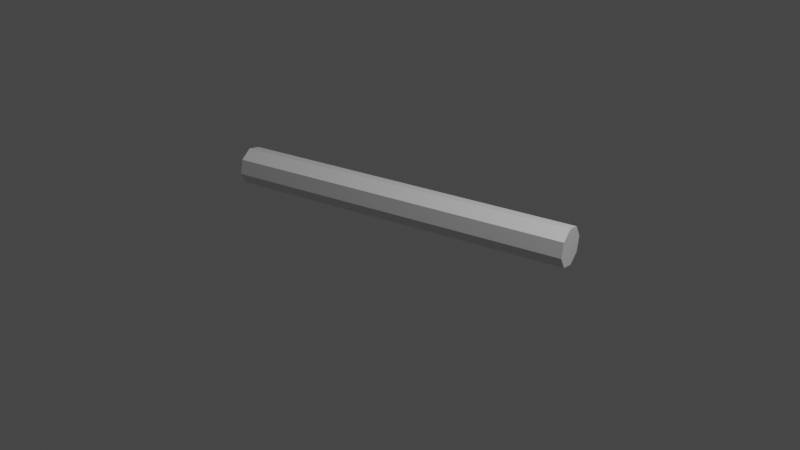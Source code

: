 # Source: wood.blend  (saved by Blender 2.82.7; exported with 4.5.12 LTS)
import bpy
from mathutils import Matrix  # noqa: F401  (used for matrix-valued properties, if any)

bpy.ops.wm.read_factory_settings(use_empty=True)
scene = bpy.context.scene
scene.name = 'Scene'

# ---- collections
col_collection = bpy.data.collections.new('Collection'); scene.collection.children.link(col_collection)

# ---- images (referenced by path relative to the original .blend; pixels are not part of the script)
import os
ASSET_DIR = os.environ.get("B2B_ASSET_DIR", "")  # directory of the original .blend (textures are referenced by path, not embedded)
HERE = os.path.dirname(os.path.abspath(__file__))  # packed textures are extracted next to this script under _unpacked/

def load_image(name, relpath, width, height, colorspace="sRGB"):
    """Load a texture the original file referenced (path relative to the .blend, or extracted next to this script)."""
    p = next((c for c in (os.path.join(HERE, relpath), os.path.join(ASSET_DIR, relpath)) if relpath and os.path.exists(c)), "")
    if p:
        img = bpy.data.images.load(p, check_existing=True)
        img.name = name
    else:  # same state as the original file: an image datablock whose file is absent (Cycles renders it pink)
        img = bpy.data.images.new(name, width, height)
        img.source = "FILE"
        img.filepath = "//" + (relpath or name)
    img.colorspace_settings.name = colorspace
    return img
img_material_001_roughness = load_image('Material.001 Roughness', 'Material.png', 1024, 1024, 'Non-Color')

# ---- materials (node trees are filled in below, after node groups)
mat_material_001 = bpy.data.materials.new('Material.001')
mat_material_001.use_transparent_shadow = False

# ---- material node trees
mat_material_001.use_nodes = True; mat_material_001.node_tree.nodes.clear()
_N = mat_material_001.node_tree.nodes; _L = mat_material_001.node_tree.links
n0 = _N.new('ShaderNodeOutputMaterial'); n0.name = '材质输出'; n0.location = (300, 300)
n1 = _N.new('ShaderNodeBsdfPrincipled'); n1.name = '原理化BSDF'; n1.location = (10, 300)
n1.distribution = 'GGX'
n1.subsurface_method = 'BURLEY'
n1.inputs[3].default_value = 1.45
n1.inputs[27].default_value = (0.0, 0.0, 0.0, 1.0)
n1.inputs[28].default_value = 1.0
n2 = _N.new('ShaderNodeTexImage'); n2.name = '图像纹理'; n2.location = (-280, 140)
n2.image = img_material_001_roughness
_L.new(n1.outputs[0], n0.inputs[0])
_L.new(n2.outputs[0], n1.inputs[2])
n0.is_active_output = True

# ---- world
world_world = bpy.data.worlds.new('World'); scene.world = world_world
world_world.use_nodes = True; world_world.node_tree.nodes.clear()
_N = world_world.node_tree.nodes; _L = world_world.node_tree.links
n0 = _N.new('ShaderNodeOutputWorld'); n0.name = 'World Output'; n0.location = (300, 300)
n1 = _N.new('ShaderNodeBackground'); n1.name = 'Background'; n1.location = (10, 300)
n1.inputs[0].default_value = (0.05088, 0.05088, 0.05088, 1.0)
_L.new(n1.outputs[0], n0.inputs[0])
n0.is_active_output = True
world_world.color = (0.05088, 0.05088, 0.05088)
world_world.use_sun_shadow = False
world_world.sun_shadow_jitter_overblur = 0.0

# ---- cameras
cam_camera = bpy.data.cameras.new('Camera')
cam_camera.clip_end = 100.0
cam_camera.ortho_scale = 7.314

# ---- lights
light_light = bpy.data.lights.new('Light', 'POINT')
light_light.transmission_factor = 0.0
light_light.energy = 1000.0
light_light.shadow_soft_size = 0.1
light_light.shadow_maximum_resolution = 0.006
light_light.use_absolute_resolution = True

# ---- meshes
me_x = bpy.data.meshes.new('柱体')
me_x.from_pydata([(0.0, 1.0, -1.0), (0.0, 1.0, 1.0), (0.7071, 0.7071, -1.0), (0.7071, 0.7071, 1.0), (1.0, 7.55e-08, -1.0), (1.0, 7.55e-08, 1.0), (0.7071, -0.7071, -1.0), (0.7071, -0.7071, 1.0), (-3.258e-07, -1.0, -1.0), (-3.258e-07, -1.0, 1.0), (-0.7071, -0.7071, -1.0), (-0.7071, -0.7071, 1.0), (-1.0, 9.656e-07, -1.0), (-1.0, 9.656e-07, 1.0), (-0.7071, 0.7071, -1.0), (-0.7071, 0.7071, 1.0)], [], [(14, 15, 1, 0), (0, 1, 3, 2), (2, 3, 5, 4), (6, 7, 9, 8), (8, 9, 11, 10), (10, 11, 13, 12), (1, 15, 13, 11, 9, 7, 5, 3), (12, 13, 15, 14), (0, 2, 4, 6, 8, 10, 12, 14), (4, 5, 7, 6)])
_uv = me_x.uv_layers.new(name='UV 贴图')
_uv.uv.foreach_set('vector', [0.6667, 0.0, 0.6667, 0.3608, 0.569, 0.3608, 0.569, 0.0, 0.569, 0.0, 0.569, 0.3608, 0.431, 0.3608, 0.431, 0.0, 0.431, 0.0, 0.431, 0.3608, 0.3333, 0.3608, 0.3333, 4.301e-08, 0.2357, 0.0, 0.2357, 0.3608, 0.09763, 0.3608, 0.09763, 3.226e-08, 0.09763, 3.226e-08, 0.09763, 0.3608, 0.0, 0.3608, 0.0, 2.151e-08, 0.6667, 0.6941, 0.6667, 0.3333, 0.8047, 0.3333, 0.8047, 0.6941, 0.3333, 0.4584, 0.3333, 0.5965, 0.2357, 0.6941, 0.09763, 0.6941, 0.0, 0.5965, 6.452e-08, 0.4584, 0.09763, 0.3608, 0.2357, 0.3608, 0.8047, 0.6941, 0.8047, 0.3333, 0.9024, 0.3333, 0.9024, 0.6941, 0.6667, 0.2357, 0.6667, 0.09763, 0.7643, 5.376e-08, 0.9024, 0.0, 1.0, 0.09763, 1.0, 0.2357, 0.9024, 0.3333, 0.7643, 0.3333, 0.3333, 2.151e-08, 0.3333, 0.3608, 0.2357, 0.3608, 0.2357, 0.0])
me_x.materials.append(mat_material_001)
me_x.use_remesh_fix_poles = True
me_x.use_remesh_preserve_attributes = False
me_x.use_mirror_vertex_groups = False
me_x.update()
me_wood = bpy.data.meshes.new('wood')
me_wood.from_pydata([], [], [])
me_wood.use_remesh_fix_poles = True
me_wood.use_remesh_preserve_attributes = False
me_wood.use_mirror_vertex_groups = False
me_wood.update()

# ---- objects
ob_light = bpy.data.objects.new('Light', light_light)
ob_camera = bpy.data.objects.new('Camera', cam_camera)
ob_x = bpy.data.objects.new('柱体', me_x)
ob_wood = bpy.data.objects.new('wood', me_wood)

# ---- transforms, parenting, visibility, modifiers, constraints
ob_light.location = (4.076, 1.005, 5.904)
ob_light.rotation_euler = (0.6503, 0.05522, 1.866)
ob_light.lock_rotations_4d = False
ob_light.empty_display_type = 'ARROWS'
ob_light.color = (0.0, 0.0, 0.0, 0.0)
ob_light.lineart.crease_threshold = 0.0
ob_camera.location = (7.359, -6.926, 4.958)
ob_camera.rotation_euler = (1.109, 0.0, 0.8149)
ob_camera.lock_rotations_4d = False
ob_camera.empty_display_type = 'ARROWS'
ob_camera.color = (0.0, 0.0, 0.0, 0.0)
ob_camera.display_type = 'WIRE'
ob_camera.lineart.crease_threshold = 0.0
ob_x.location = (0.0, 0.0, 0.1789)
ob_x.rotation_euler = (1.565, 1.41, 1.833)
ob_x.scale = (0.2039, 0.2039, 1.861)
ob_x.lineart.crease_threshold = 0.0
ob_wood.location = (0.0, 0.0, 0.0)
ob_wood.rotation_euler = (1.571, -0.0, 0.0)
ob_wood.lineart.crease_threshold = 0.0

# ---- collection membership
col_collection.objects.link(ob_light)
col_collection.objects.link(ob_camera)
col_collection.objects.link(ob_x)
col_collection.objects.link(ob_wood)

# ---- scene / render settings (as saved in the file)
scene.camera = ob_camera
scene.frame_start = 1; scene.frame_end = 250; scene.frame_set(1)
scene.render.engine = 'BLENDER_EEVEE_NEXT'
scene.cycles.use_denoising = False
scene.cycles.samples = 128
scene.cycles.sampling_pattern = 'TABULATED_SOBOL'
scene.cycles.use_adaptive_sampling = False
scene.cycles.use_light_tree = False
scene.view_settings.view_transform = 'Filmic'
bpy.context.view_layer.update()
